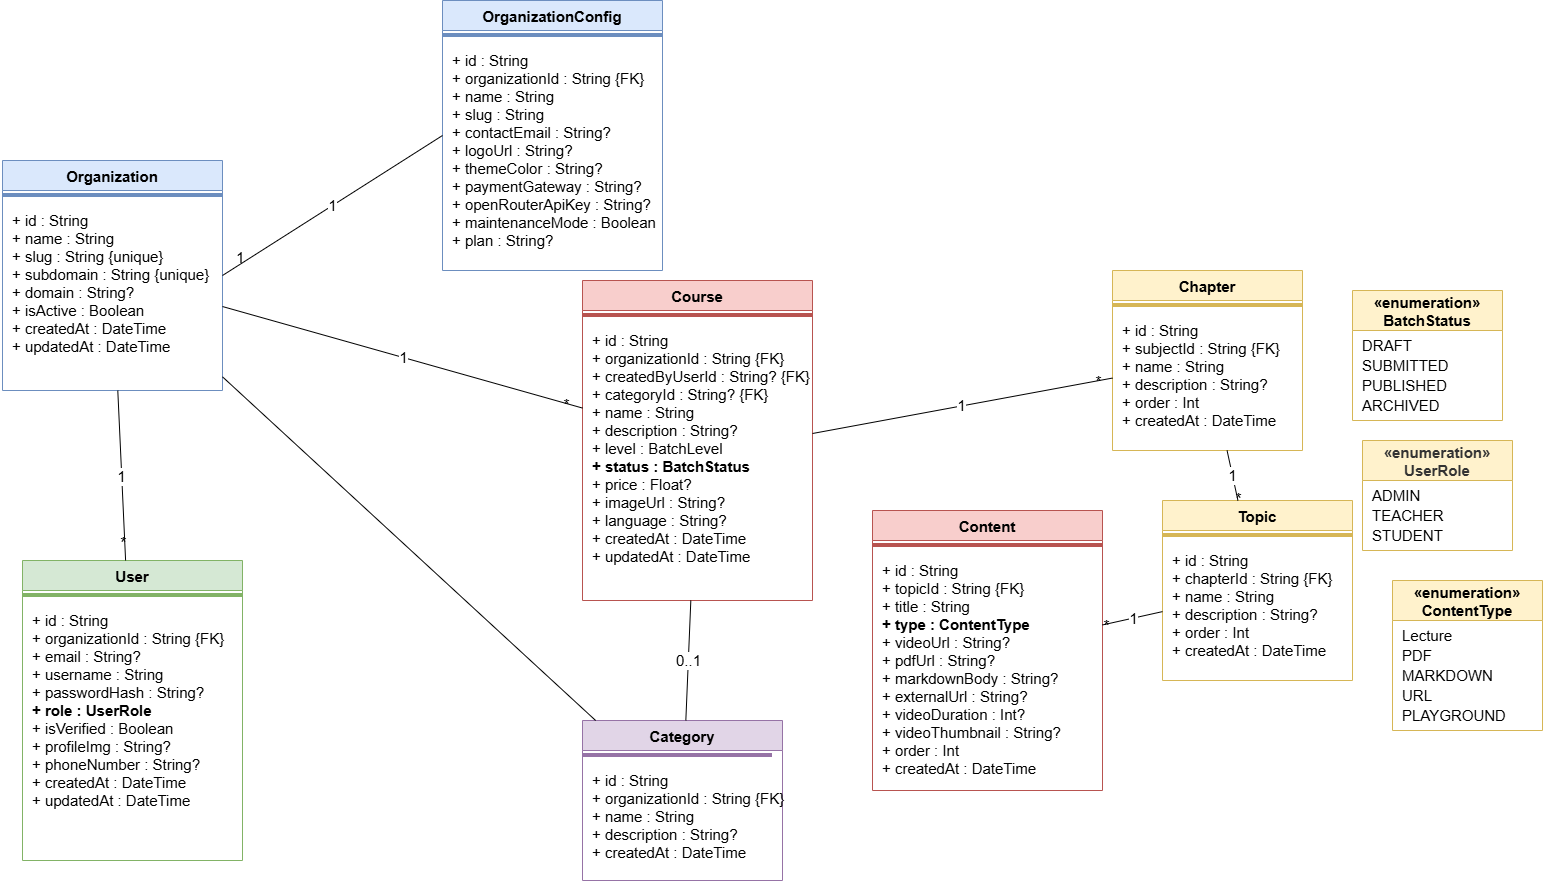

The diagram above was exported from draw.io. Its source (the exported page's mxGraphModel, read from the mxfile embedded in the PNG):
<mxGraphModel dx="1744" dy="1458" grid="1" gridSize="10" guides="1" tooltips="1" connect="1" arrows="1" fold="1" page="0" pageScale="1" pageWidth="2000" pageHeight="1400" math="0" shadow="0">
  <root>
    <mxCell id="0" />
    <mxCell id="1" parent="0" />
    <mxCell id="e1" parent="1" style="swimlane;startSize=40;fillColor=#fff2cc;strokeColor=#d6b656;fontColor=#333333;fontSize=15;fontStyle=1;" value="«enumeration»&#10;UserRole" vertex="1">
      <mxGeometry height="110" width="150" x="1680" y="380" as="geometry" />
    </mxCell>
    <mxCell id="e1a" parent="e1" style="text;html=1;fontSize=15;align=left;spacingLeft=8;" value="ADMIN" vertex="1">
      <mxGeometry height="20" width="150" y="40" as="geometry" />
    </mxCell>
    <mxCell id="e1b" parent="e1" style="text;html=1;fontSize=15;align=left;spacingLeft=8;" value="TEACHER" vertex="1">
      <mxGeometry height="20" width="150" y="60" as="geometry" />
    </mxCell>
    <mxCell id="e1c" parent="e1" style="text;html=1;fontSize=15;align=left;spacingLeft=8;" value="STUDENT" vertex="1">
      <mxGeometry height="20" width="150" y="80" as="geometry" />
    </mxCell>
    <mxCell id="e2" parent="1" style="swimlane;startSize=40;fillColor=#fff2cc;strokeColor=#d6b656;fontSize=15;fontStyle=1;" value="«enumeration»&#10;BatchStatus" vertex="1">
      <mxGeometry height="130" width="150" x="1670" y="230" as="geometry" />
    </mxCell>
    <mxCell id="e2a" parent="e2" style="text;html=1;fontSize=15;align=left;spacingLeft=8;" value="DRAFT" vertex="1">
      <mxGeometry height="20" width="150" y="40" as="geometry" />
    </mxCell>
    <mxCell id="e2b" parent="e2" style="text;html=1;fontSize=15;align=left;spacingLeft=8;" value="SUBMITTED" vertex="1">
      <mxGeometry height="20" width="150" y="60" as="geometry" />
    </mxCell>
    <mxCell id="e2c" parent="e2" style="text;html=1;fontSize=15;align=left;spacingLeft=8;" value="PUBLISHED" vertex="1">
      <mxGeometry height="20" width="150" y="80" as="geometry" />
    </mxCell>
    <mxCell id="e2d" parent="e2" style="text;html=1;fontSize=15;align=left;spacingLeft=8;" value="ARCHIVED" vertex="1">
      <mxGeometry height="20" width="150" y="100" as="geometry" />
    </mxCell>
    <mxCell id="e3" parent="1" style="swimlane;startSize=40;fillColor=#fff2cc;strokeColor=#d6b656;fontSize=15;fontStyle=1;" value="«enumeration»&#10;ContentType" vertex="1">
      <mxGeometry height="150" width="150" x="1710" y="520" as="geometry" />
    </mxCell>
    <mxCell id="e3a" parent="e3" style="text;html=1;fontSize=15;align=left;spacingLeft=8;" value="Lecture" vertex="1">
      <mxGeometry height="20" width="150" y="40" as="geometry" />
    </mxCell>
    <mxCell id="e3b" parent="e3" style="text;html=1;fontSize=15;align=left;spacingLeft=8;" value="PDF" vertex="1">
      <mxGeometry height="20" width="150" y="60" as="geometry" />
    </mxCell>
    <mxCell id="e3c" parent="e3" style="text;html=1;fontSize=15;align=left;spacingLeft=8;" value="MARKDOWN" vertex="1">
      <mxGeometry height="20" width="150" y="80" as="geometry" />
    </mxCell>
    <mxCell id="e3d" parent="e3" style="text;html=1;fontSize=15;align=left;spacingLeft=8;" value="URL" vertex="1">
      <mxGeometry height="20" width="150" y="100" as="geometry" />
    </mxCell>
    <mxCell id="e3e" parent="e3" style="text;html=1;fontSize=15;align=left;spacingLeft=8;" value="PLAYGROUND" vertex="1">
      <mxGeometry height="20" width="150" y="120" as="geometry" />
    </mxCell>
    <mxCell id="c1" parent="1" style="swimlane;startSize=30;fillColor=#dae8fc;strokeColor=#6c8ebf;fontColor=#000000;fontSize=15;fontStyle=1;" value="Organization" vertex="1">
      <mxGeometry height="230" width="220" x="320" y="100" as="geometry" />
    </mxCell>
    <mxCell id="c1sep" parent="c1" style="line;strokeColor=#6c8ebf;fontSize=15;" value="" vertex="1">
      <mxGeometry height="10" width="220" y="30" as="geometry" />
    </mxCell>
    <mxCell id="c1a" parent="c1" style="text;html=1;fontSize=15;align=left;spacingLeft=8;" value="+ id : String" vertex="1">
      <mxGeometry height="18" width="220" y="45" as="geometry" />
    </mxCell>
    <mxCell id="c1b" parent="c1" style="text;html=1;fontSize=15;align=left;spacingLeft=8;" value="+ name : String" vertex="1">
      <mxGeometry height="18" width="220" y="63" as="geometry" />
    </mxCell>
    <mxCell id="c1c" parent="c1" style="text;html=1;fontSize=15;align=left;spacingLeft=8;" value="+ slug : String  {unique}" vertex="1">
      <mxGeometry height="18" width="220" y="81" as="geometry" />
    </mxCell>
    <mxCell id="c1d" parent="c1" style="text;html=1;fontSize=15;align=left;spacingLeft=8;" value="+ subdomain : String  {unique}" vertex="1">
      <mxGeometry height="18" width="220" y="99" as="geometry" />
    </mxCell>
    <mxCell id="c1e" parent="c1" style="text;html=1;fontSize=15;align=left;spacingLeft=8;" value="+ domain : String?" vertex="1">
      <mxGeometry height="18" width="220" y="117" as="geometry" />
    </mxCell>
    <mxCell id="c1f" parent="c1" style="text;html=1;fontSize=15;align=left;spacingLeft=8;" value="+ isActive : Boolean" vertex="1">
      <mxGeometry height="18" width="220" y="135" as="geometry" />
    </mxCell>
    <mxCell id="c1g" parent="c1" style="text;html=1;fontSize=15;align=left;spacingLeft=8;" value="+ createdAt : DateTime" vertex="1">
      <mxGeometry height="18" width="220" y="153" as="geometry" />
    </mxCell>
    <mxCell id="c1h" parent="c1" style="text;html=1;fontSize=15;align=left;spacingLeft=8;" value="+ updatedAt : DateTime" vertex="1">
      <mxGeometry height="18" width="220" y="171" as="geometry" />
    </mxCell>
    <mxCell id="c2" parent="1" style="swimlane;startSize=30;fillColor=#dae8fc;strokeColor=#6c8ebf;fontSize=15;fontStyle=1;" value="OrganizationConfig" vertex="1">
      <mxGeometry height="270" width="220" x="760" y="-60" as="geometry" />
    </mxCell>
    <mxCell id="c2sep" parent="c2" style="line;strokeColor=#6c8ebf;fontSize=15;" value="" vertex="1">
      <mxGeometry height="10" width="220" y="30" as="geometry" />
    </mxCell>
    <mxCell id="c2a" parent="c2" style="text;html=1;fontSize=15;align=left;spacingLeft=8;" value="+ id : String" vertex="1">
      <mxGeometry height="18" width="220" y="45" as="geometry" />
    </mxCell>
    <mxCell id="c2b" parent="c2" style="text;html=1;fontSize=15;align=left;spacingLeft=8;" value="+ organizationId : String  {FK}" vertex="1">
      <mxGeometry height="18" width="220" y="63" as="geometry" />
    </mxCell>
    <mxCell id="c2c" parent="c2" style="text;html=1;fontSize=15;align=left;spacingLeft=8;" value="+ name : String" vertex="1">
      <mxGeometry height="18" width="220" y="81" as="geometry" />
    </mxCell>
    <mxCell id="c2d" parent="c2" style="text;html=1;fontSize=15;align=left;spacingLeft=8;" value="+ slug : String" vertex="1">
      <mxGeometry height="18" width="220" y="99" as="geometry" />
    </mxCell>
    <mxCell id="c2e" parent="c2" style="text;html=1;fontSize=15;align=left;spacingLeft=8;" value="+ contactEmail : String?" vertex="1">
      <mxGeometry height="18" width="220" y="117" as="geometry" />
    </mxCell>
    <mxCell id="c2f" parent="c2" style="text;html=1;fontSize=15;align=left;spacingLeft=8;" value="+ logoUrl : String?" vertex="1">
      <mxGeometry height="18" width="220" y="135" as="geometry" />
    </mxCell>
    <mxCell id="c2g" parent="c2" style="text;html=1;fontSize=15;align=left;spacingLeft=8;" value="+ themeColor : String?" vertex="1">
      <mxGeometry height="18" width="220" y="153" as="geometry" />
    </mxCell>
    <mxCell id="c2h" parent="c2" style="text;html=1;fontSize=15;align=left;spacingLeft=8;" value="+ paymentGateway : String?" vertex="1">
      <mxGeometry height="18" width="220" y="171" as="geometry" />
    </mxCell>
    <mxCell id="c2i" parent="c2" style="text;html=1;fontSize=15;align=left;spacingLeft=8;" value="+ openRouterApiKey : String?" vertex="1">
      <mxGeometry height="18" width="220" y="189" as="geometry" />
    </mxCell>
    <mxCell id="c2j" parent="c2" style="text;html=1;fontSize=15;align=left;spacingLeft=8;" value="+ maintenanceMode : Boolean" vertex="1">
      <mxGeometry height="18" width="220" y="207" as="geometry" />
    </mxCell>
    <mxCell id="c2k" parent="c2" style="text;html=1;fontSize=15;align=left;spacingLeft=8;" value="+ plan : String?" vertex="1">
      <mxGeometry height="18" width="220" y="225" as="geometry" />
    </mxCell>
    <mxCell id="c3" parent="1" style="swimlane;startSize=30;fillColor=#d5e8d4;strokeColor=#82b366;fontSize=15;fontStyle=1;" value="User" vertex="1">
      <mxGeometry height="300" width="220" x="340" y="500" as="geometry" />
    </mxCell>
    <mxCell id="c3sep" parent="c3" style="line;strokeColor=#82b366;fontSize=15;" value="" vertex="1">
      <mxGeometry height="10" width="220" y="30" as="geometry" />
    </mxCell>
    <mxCell id="c3a" parent="c3" style="text;html=1;fontSize=15;align=left;spacingLeft=8;" value="+ id : String" vertex="1">
      <mxGeometry height="18" width="220" y="45" as="geometry" />
    </mxCell>
    <mxCell id="c3b" parent="c3" style="text;html=1;fontSize=15;align=left;spacingLeft=8;" value="+ organizationId : String  {FK}" vertex="1">
      <mxGeometry height="18" width="220" y="63" as="geometry" />
    </mxCell>
    <mxCell id="c3c" parent="c3" style="text;html=1;fontSize=15;align=left;spacingLeft=8;" value="+ email : String?" vertex="1">
      <mxGeometry height="18" width="220" y="81" as="geometry" />
    </mxCell>
    <mxCell id="c3d" parent="c3" style="text;html=1;fontSize=15;align=left;spacingLeft=8;" value="+ username : String" vertex="1">
      <mxGeometry height="18" width="220" y="99" as="geometry" />
    </mxCell>
    <mxCell id="c3e" parent="c3" style="text;html=1;fontSize=15;align=left;spacingLeft=8;" value="+ passwordHash : String?" vertex="1">
      <mxGeometry height="18" width="220" y="117" as="geometry" />
    </mxCell>
    <mxCell id="c3f" parent="c3" style="text;html=1;fontSize=15;align=left;spacingLeft=8;fontStyle=1;" value="+ role : UserRole" vertex="1">
      <mxGeometry height="18" width="220" y="135" as="geometry" />
    </mxCell>
    <mxCell id="c3g" parent="c3" style="text;html=1;fontSize=15;align=left;spacingLeft=8;" value="+ isVerified : Boolean" vertex="1">
      <mxGeometry height="18" width="220" y="153" as="geometry" />
    </mxCell>
    <mxCell id="c3h" parent="c3" style="text;html=1;fontSize=15;align=left;spacingLeft=8;" value="+ profileImg : String?" vertex="1">
      <mxGeometry height="18" width="220" y="171" as="geometry" />
    </mxCell>
    <mxCell id="c3i" parent="c3" style="text;html=1;fontSize=15;align=left;spacingLeft=8;" value="+ phoneNumber : String?" vertex="1">
      <mxGeometry height="18" width="220" y="189" as="geometry" />
    </mxCell>
    <mxCell id="c3j" parent="c3" style="text;html=1;fontSize=15;align=left;spacingLeft=8;" value="+ createdAt : DateTime" vertex="1">
      <mxGeometry height="18" width="220" y="207" as="geometry" />
    </mxCell>
    <mxCell id="c3k" parent="c3" style="text;html=1;fontSize=15;align=left;spacingLeft=8;" value="+ updatedAt : DateTime" vertex="1">
      <mxGeometry height="18" width="220" y="225" as="geometry" />
    </mxCell>
    <mxCell id="c7" parent="1" style="swimlane;startSize=30;fillColor=#f8cecc;strokeColor=#b85450;fontSize=15;fontStyle=1;" value="Course" vertex="1">
      <mxGeometry height="320" width="230" x="900" y="220" as="geometry" />
    </mxCell>
    <mxCell id="c7sep" parent="c7" style="line;strokeColor=#b85450;fontSize=15;" value="" vertex="1">
      <mxGeometry height="10" width="230" y="30" as="geometry" />
    </mxCell>
    <mxCell id="c7a" parent="c7" style="text;html=1;fontSize=15;align=left;spacingLeft=8;" value="+ id : String" vertex="1">
      <mxGeometry height="18" width="230" y="45" as="geometry" />
    </mxCell>
    <mxCell id="c7b" parent="c7" style="text;html=1;fontSize=15;align=left;spacingLeft=8;" value="+ organizationId : String  {FK}" vertex="1">
      <mxGeometry height="18" width="230" y="63" as="geometry" />
    </mxCell>
    <mxCell id="c7c" parent="c7" style="text;html=1;fontSize=15;align=left;spacingLeft=8;" value="+ createdByUserId : String?  {FK}" vertex="1">
      <mxGeometry height="18" width="230" y="81" as="geometry" />
    </mxCell>
    <mxCell id="c7d" parent="c7" style="text;html=1;fontSize=15;align=left;spacingLeft=8;" value="+ categoryId : String?  {FK}" vertex="1">
      <mxGeometry height="18" width="230" y="99" as="geometry" />
    </mxCell>
    <mxCell id="c7e" parent="c7" style="text;html=1;fontSize=15;align=left;spacingLeft=8;" value="+ name : String" vertex="1">
      <mxGeometry height="18" width="230" y="117" as="geometry" />
    </mxCell>
    <mxCell id="c7f" parent="c7" style="text;html=1;fontSize=15;align=left;spacingLeft=8;" value="+ description : String?" vertex="1">
      <mxGeometry height="18" width="230" y="135" as="geometry" />
    </mxCell>
    <mxCell id="c7g" parent="c7" style="text;html=1;fontSize=15;align=left;spacingLeft=8;" value="+ level : BatchLevel" vertex="1">
      <mxGeometry height="18" width="230" y="153" as="geometry" />
    </mxCell>
    <mxCell id="c7h" parent="c7" style="text;html=1;fontSize=15;align=left;spacingLeft=8;fontStyle=1;" value="+ status : BatchStatus" vertex="1">
      <mxGeometry height="18" width="230" y="171" as="geometry" />
    </mxCell>
    <mxCell id="c7i" parent="c7" style="text;html=1;fontSize=15;align=left;spacingLeft=8;" value="+ price : Float?" vertex="1">
      <mxGeometry height="18" width="230" y="189" as="geometry" />
    </mxCell>
    <mxCell id="c7j" parent="c7" style="text;html=1;fontSize=15;align=left;spacingLeft=8;" value="+ imageUrl : String?" vertex="1">
      <mxGeometry height="18" width="230" y="207" as="geometry" />
    </mxCell>
    <mxCell id="c7k" parent="c7" style="text;html=1;fontSize=15;align=left;spacingLeft=8;" value="+ language : String?" vertex="1">
      <mxGeometry height="18" width="230" y="225" as="geometry" />
    </mxCell>
    <mxCell id="c7l" parent="c7" style="text;html=1;fontSize=15;align=left;spacingLeft=8;" value="+ createdAt : DateTime" vertex="1">
      <mxGeometry height="18" width="230" y="243" as="geometry" />
    </mxCell>
    <mxCell id="c7m" parent="c7" style="text;html=1;fontSize=15;align=left;spacingLeft=8;" value="+ updatedAt : DateTime" vertex="1">
      <mxGeometry height="18" width="230" y="261" as="geometry" />
    </mxCell>
    <mxCell id="c8" parent="1" style="swimlane;startSize=30;fillColor=#e1d5e7;strokeColor=#9673a6;fontSize=15;fontStyle=1;" value="Category" vertex="1">
      <mxGeometry height="160" width="200" x="900" y="660" as="geometry" />
    </mxCell>
    <mxCell id="c8sep" parent="c8" style="line;strokeColor=#9673a6;fontSize=15;" value="" vertex="1">
      <mxGeometry height="10" width="190" y="30" as="geometry" />
    </mxCell>
    <mxCell id="c8a" parent="c8" style="text;html=1;fontSize=15;align=left;spacingLeft=8;" value="+ id : String" vertex="1">
      <mxGeometry height="18" width="190" y="45" as="geometry" />
    </mxCell>
    <mxCell id="c8b" parent="c8" style="text;html=1;fontSize=15;align=left;spacingLeft=8;" value="+ organizationId : String  {FK}" vertex="1">
      <mxGeometry height="18" width="190" y="63" as="geometry" />
    </mxCell>
    <mxCell id="c8c" parent="c8" style="text;html=1;fontSize=15;align=left;spacingLeft=8;" value="+ name : String" vertex="1">
      <mxGeometry height="18" width="190" y="81" as="geometry" />
    </mxCell>
    <mxCell id="c8d" parent="c8" style="text;html=1;fontSize=15;align=left;spacingLeft=8;" value="+ description : String?" vertex="1">
      <mxGeometry height="18" width="190" y="99" as="geometry" />
    </mxCell>
    <mxCell id="c8e" parent="c8" style="text;html=1;fontSize=15;align=left;spacingLeft=8;" value="+ createdAt : DateTime" vertex="1">
      <mxGeometry height="18" width="190" y="117" as="geometry" />
    </mxCell>
    <mxCell id="c10" parent="1" style="swimlane;startSize=30;fillColor=#fff2cc;strokeColor=#d6b656;fontSize=15;fontStyle=1;" value="Chapter" vertex="1">
      <mxGeometry height="180" width="190" x="1430" y="210" as="geometry" />
    </mxCell>
    <mxCell id="c10sep" parent="c10" style="line;strokeColor=#d6b656;fontSize=15;" value="" vertex="1">
      <mxGeometry height="10" width="190" y="30" as="geometry" />
    </mxCell>
    <mxCell id="c10a" parent="c10" style="text;html=1;fontSize=15;align=left;spacingLeft=8;" value="+ id : String" vertex="1">
      <mxGeometry height="18" width="190" y="45" as="geometry" />
    </mxCell>
    <mxCell id="c10b" parent="c10" style="text;html=1;fontSize=15;align=left;spacingLeft=8;" value="+ subjectId : String  {FK}" vertex="1">
      <mxGeometry height="18" width="190" y="63" as="geometry" />
    </mxCell>
    <mxCell id="c10c" parent="c10" style="text;html=1;fontSize=15;align=left;spacingLeft=8;" value="+ name : String" vertex="1">
      <mxGeometry height="18" width="190" y="81" as="geometry" />
    </mxCell>
    <mxCell id="c10d" parent="c10" style="text;html=1;fontSize=15;align=left;spacingLeft=8;" value="+ description : String?" vertex="1">
      <mxGeometry height="18" width="190" y="99" as="geometry" />
    </mxCell>
    <mxCell id="c10e" parent="c10" style="text;html=1;fontSize=15;align=left;spacingLeft=8;" value="+ order : Int" vertex="1">
      <mxGeometry height="18" width="190" y="117" as="geometry" />
    </mxCell>
    <mxCell id="c10f" parent="c10" style="text;html=1;fontSize=15;align=left;spacingLeft=8;" value="+ createdAt : DateTime" vertex="1">
      <mxGeometry height="18" width="190" y="135" as="geometry" />
    </mxCell>
    <mxCell id="c11" parent="1" style="swimlane;startSize=30;fillColor=#fff2cc;strokeColor=#d6b656;fontSize=15;fontStyle=1;" value="Topic" vertex="1">
      <mxGeometry height="180" width="190" x="1480" y="440" as="geometry" />
    </mxCell>
    <mxCell id="c11sep" parent="c11" style="line;strokeColor=#d6b656;fontSize=15;" value="" vertex="1">
      <mxGeometry height="10" width="190" y="30" as="geometry" />
    </mxCell>
    <mxCell id="c11a" parent="c11" style="text;html=1;fontSize=15;align=left;spacingLeft=8;" value="+ id : String" vertex="1">
      <mxGeometry height="18" width="190" y="45" as="geometry" />
    </mxCell>
    <mxCell id="c11b" parent="c11" style="text;html=1;fontSize=15;align=left;spacingLeft=8;" value="+ chapterId : String  {FK}" vertex="1">
      <mxGeometry height="18" width="190" y="63" as="geometry" />
    </mxCell>
    <mxCell id="c11c" parent="c11" style="text;html=1;fontSize=15;align=left;spacingLeft=8;" value="+ name : String" vertex="1">
      <mxGeometry height="18" width="190" y="81" as="geometry" />
    </mxCell>
    <mxCell id="c11d" parent="c11" style="text;html=1;fontSize=15;align=left;spacingLeft=8;" value="+ description : String?" vertex="1">
      <mxGeometry height="18" width="190" y="99" as="geometry" />
    </mxCell>
    <mxCell id="c11e" parent="c11" style="text;html=1;fontSize=15;align=left;spacingLeft=8;" value="+ order : Int" vertex="1">
      <mxGeometry height="18" width="190" y="117" as="geometry" />
    </mxCell>
    <mxCell id="c11f" parent="c11" style="text;html=1;fontSize=15;align=left;spacingLeft=8;" value="+ createdAt : DateTime" vertex="1">
      <mxGeometry height="18" width="190" y="135" as="geometry" />
    </mxCell>
    <mxCell id="c12" parent="1" style="swimlane;startSize=30;fillColor=#f8cecc;strokeColor=#b85450;fontSize=15;fontStyle=1;" value="Content" vertex="1">
      <mxGeometry height="280" width="230" x="1190" y="450" as="geometry" />
    </mxCell>
    <mxCell id="c12sep" parent="c12" style="line;strokeColor=#b85450;fontSize=15;" value="" vertex="1">
      <mxGeometry height="10" width="230" y="30" as="geometry" />
    </mxCell>
    <mxCell id="c12a" parent="c12" style="text;html=1;fontSize=15;align=left;spacingLeft=8;" value="+ id : String" vertex="1">
      <mxGeometry height="18" width="230" y="45" as="geometry" />
    </mxCell>
    <mxCell id="c12b" parent="c12" style="text;html=1;fontSize=15;align=left;spacingLeft=8;" value="+ topicId : String  {FK}" vertex="1">
      <mxGeometry height="18" width="230" y="63" as="geometry" />
    </mxCell>
    <mxCell id="c12c" parent="c12" style="text;html=1;fontSize=15;align=left;spacingLeft=8;" value="+ title : String" vertex="1">
      <mxGeometry height="18" width="230" y="81" as="geometry" />
    </mxCell>
    <mxCell id="c12d" parent="c12" style="text;html=1;fontSize=15;align=left;spacingLeft=8;fontStyle=1;" value="+ type : ContentType" vertex="1">
      <mxGeometry height="18" width="230" y="99" as="geometry" />
    </mxCell>
    <mxCell id="c12e" parent="c12" style="text;html=1;fontSize=15;align=left;spacingLeft=8;" value="+ videoUrl : String?" vertex="1">
      <mxGeometry height="18" width="230" y="117" as="geometry" />
    </mxCell>
    <mxCell id="c12f" parent="c12" style="text;html=1;fontSize=15;align=left;spacingLeft=8;" value="+ pdfUrl : String?" vertex="1">
      <mxGeometry height="18" width="230" y="135" as="geometry" />
    </mxCell>
    <mxCell id="c12g" parent="c12" style="text;html=1;fontSize=15;align=left;spacingLeft=8;" value="+ markdownBody : String?" vertex="1">
      <mxGeometry height="18" width="230" y="153" as="geometry" />
    </mxCell>
    <mxCell id="c12h" parent="c12" style="text;html=1;fontSize=15;align=left;spacingLeft=8;" value="+ externalUrl : String?" vertex="1">
      <mxGeometry height="18" width="230" y="171" as="geometry" />
    </mxCell>
    <mxCell id="c12i" parent="c12" style="text;html=1;fontSize=15;align=left;spacingLeft=8;" value="+ videoDuration : Int?" vertex="1">
      <mxGeometry height="18" width="230" y="189" as="geometry" />
    </mxCell>
    <mxCell id="c12j" parent="c12" style="text;html=1;fontSize=15;align=left;spacingLeft=8;" value="+ videoThumbnail : String?" vertex="1">
      <mxGeometry height="18" width="230" y="207" as="geometry" />
    </mxCell>
    <mxCell id="c12k" parent="c12" style="text;html=1;fontSize=15;align=left;spacingLeft=8;" value="+ order : Int" vertex="1">
      <mxGeometry height="18" width="230" y="225" as="geometry" />
    </mxCell>
    <mxCell id="c12l" parent="c12" style="text;html=1;fontSize=15;align=left;spacingLeft=8;" value="+ createdAt : DateTime" vertex="1">
      <mxGeometry height="18" width="230" y="243" as="geometry" />
    </mxCell>
    <mxCell id="r1" edge="1" parent="1" source="c1" style="endArrow=none;html=1;exitX=1;exitY=0.5;exitDx=0;exitDy=0;entryX=0;entryY=0.5;entryDx=0;entryDy=0;fontSize=15;" target="c2" value="1">
      <mxGeometry relative="1" as="geometry" />
    </mxCell>
    <mxCell id="r1lbl" connectable="0" parent="r1" style="resizable=0;html=1;align=left;verticalAlign=bottom;fontSize=15;" value="1" vertex="1">
      <mxGeometry relative="1" x="-0.9" as="geometry">
        <mxPoint as="offset" />
      </mxGeometry>
    </mxCell>
    <mxCell id="r2" edge="1" parent="1" source="c1" style="endArrow=none;html=1;fontSize=15;" target="c3" value="1">
      <mxGeometry relative="1" as="geometry" />
    </mxCell>
    <mxCell id="r2lbl" connectable="0" parent="r2" style="resizable=0;html=1;align=right;verticalAlign=bottom;fontSize=15;" value="*" vertex="1">
      <mxGeometry relative="1" x="0.9" as="geometry">
        <mxPoint as="offset" />
      </mxGeometry>
    </mxCell>
    <mxCell id="r6" edge="1" parent="1" source="c1" style="endArrow=none;html=1;fontSize=15;" target="c7" value="1">
      <mxGeometry relative="1" as="geometry" />
    </mxCell>
    <mxCell id="r6lbl" connectable="0" parent="r6" style="resizable=0;html=1;fontSize=15;" value="*" vertex="1">
      <mxGeometry relative="1" x="0.9" as="geometry">
        <mxPoint as="offset" />
      </mxGeometry>
    </mxCell>
    <mxCell id="r7" edge="1" parent="1" source="c1" style="endArrow=none;html=1;fontSize=15;" target="c8" value="">
      <mxGeometry relative="1" as="geometry" />
    </mxCell>
    <mxCell id="r8" edge="1" parent="1" source="c8" style="endArrow=none;html=1;fontSize=15;" target="c7" value="&lt;font&gt;0..1&lt;/font&gt;">
      <mxGeometry relative="1" as="geometry" />
    </mxCell>
    <mxCell id="r11" edge="1" parent="1" source="c7g" style="endArrow=none;html=1;fontSize=15;exitX=1;exitY=0;exitDx=0;exitDy=0;" target="c10" value="1">
      <mxGeometry relative="1" as="geometry">
        <mxPoint x="1400" y="308" as="sourcePoint" />
      </mxGeometry>
    </mxCell>
    <mxCell id="r11lbl" connectable="0" parent="r11" style="resizable=0;html=1;fontSize=15;" value="*" vertex="1">
      <mxGeometry relative="1" x="0.9" as="geometry">
        <mxPoint as="offset" />
      </mxGeometry>
    </mxCell>
    <mxCell id="r12" edge="1" parent="1" source="c10" style="endArrow=none;html=1;fontSize=15;" target="c11" value="1">
      <mxGeometry relative="1" as="geometry" />
    </mxCell>
    <mxCell id="r12lbl" connectable="0" parent="r12" style="resizable=0;html=1;fontSize=15;" value="*" vertex="1">
      <mxGeometry relative="1" x="0.9" as="geometry">
        <mxPoint as="offset" />
      </mxGeometry>
    </mxCell>
    <mxCell id="r13" edge="1" parent="1" source="c11" style="endArrow=none;html=1;fontSize=15;" target="c12" value="1">
      <mxGeometry relative="1" as="geometry" />
    </mxCell>
    <mxCell id="r13lbl" connectable="0" parent="r13" style="resizable=0;html=1;fontSize=15;" value="*" vertex="1">
      <mxGeometry relative="1" x="0.9" as="geometry">
        <mxPoint as="offset" />
      </mxGeometry>
    </mxCell>
  </root>
</mxGraphModel>